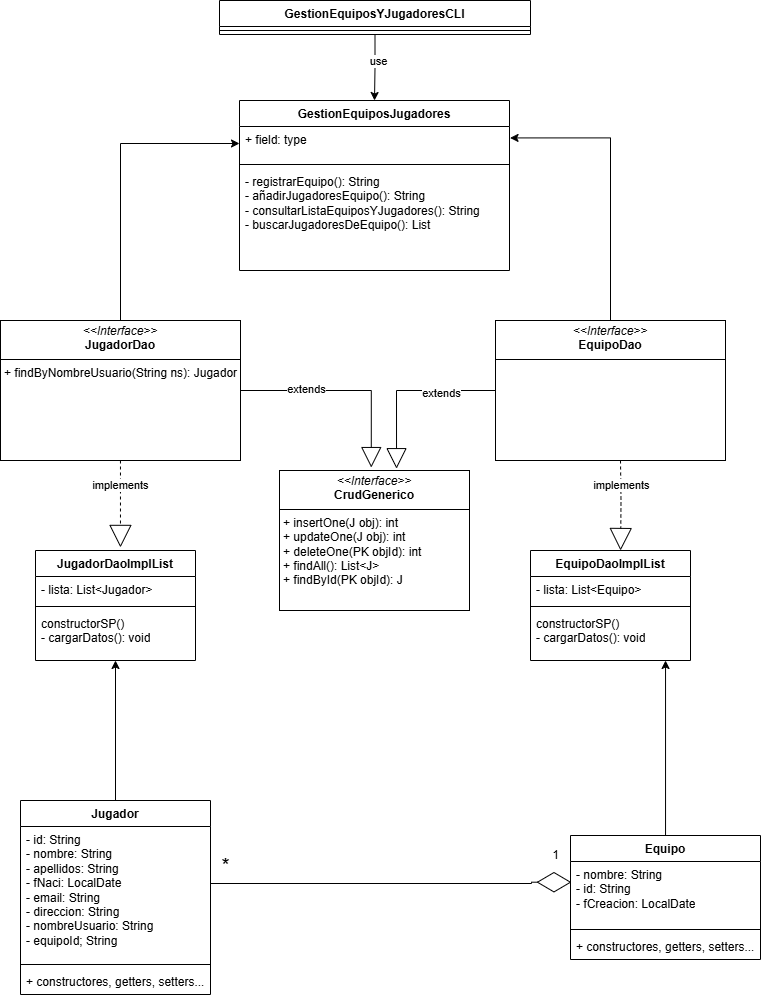

The diagram above was exported from draw.io. Its source (the exported page's mxGraphModel, read from the mxfile embedded in the PNG):
<mxGraphModel dx="1426" dy="1912" grid="1" gridSize="10" guides="1" tooltips="1" connect="1" arrows="1" fold="1" page="1" pageScale="1" pageWidth="827" pageHeight="1169" math="0" shadow="0">
  <root>
    <mxCell id="0" />
    <mxCell id="1" parent="0" />
    <mxCell id="BjNYq6z9dfqfbT37QeWy-6" value="Jugador" style="swimlane;fontStyle=1;align=center;verticalAlign=top;childLayout=stackLayout;horizontal=1;startSize=26;horizontalStack=0;resizeParent=1;resizeParentMax=0;resizeLast=0;collapsible=1;marginBottom=0;whiteSpace=wrap;html=1;" parent="1" vertex="1">
      <mxGeometry x="60" y="690" width="190" height="194" as="geometry" />
    </mxCell>
    <mxCell id="BjNYq6z9dfqfbT37QeWy-7" value="- id: String&lt;div&gt;- nombre: String&lt;/div&gt;&lt;div&gt;- apellidos: String&lt;/div&gt;&lt;div&gt;- fNaci: LocalDate&lt;/div&gt;&lt;div&gt;- email: String&lt;/div&gt;&lt;div&gt;- direccion: String&lt;/div&gt;&lt;div&gt;- nombreUsuario: String&lt;/div&gt;&lt;div&gt;- equipoId; String&lt;/div&gt;" style="text;strokeColor=none;fillColor=none;align=left;verticalAlign=top;spacingLeft=4;spacingRight=4;overflow=hidden;rotatable=0;points=[[0,0.5],[1,0.5]];portConstraint=eastwest;whiteSpace=wrap;html=1;" parent="BjNYq6z9dfqfbT37QeWy-6" vertex="1">
      <mxGeometry y="26" width="190" height="134" as="geometry" />
    </mxCell>
    <mxCell id="BjNYq6z9dfqfbT37QeWy-8" value="" style="line;strokeWidth=1;fillColor=none;align=left;verticalAlign=middle;spacingTop=-1;spacingLeft=3;spacingRight=3;rotatable=0;labelPosition=right;points=[];portConstraint=eastwest;strokeColor=inherit;" parent="BjNYq6z9dfqfbT37QeWy-6" vertex="1">
      <mxGeometry y="160" width="190" height="8" as="geometry" />
    </mxCell>
    <mxCell id="BjNYq6z9dfqfbT37QeWy-9" value="+ constructores, getters, setters..." style="text;strokeColor=none;fillColor=none;align=left;verticalAlign=top;spacingLeft=4;spacingRight=4;overflow=hidden;rotatable=0;points=[[0,0.5],[1,0.5]];portConstraint=eastwest;whiteSpace=wrap;html=1;" parent="BjNYq6z9dfqfbT37QeWy-6" vertex="1">
      <mxGeometry y="168" width="190" height="26" as="geometry" />
    </mxCell>
    <mxCell id="BjNYq6z9dfqfbT37QeWy-10" value="Equipo" style="swimlane;fontStyle=1;align=center;verticalAlign=top;childLayout=stackLayout;horizontal=1;startSize=26;horizontalStack=0;resizeParent=1;resizeParentMax=0;resizeLast=0;collapsible=1;marginBottom=0;whiteSpace=wrap;html=1;" parent="1" vertex="1">
      <mxGeometry x="610" y="725" width="190" height="124" as="geometry" />
    </mxCell>
    <mxCell id="BjNYq6z9dfqfbT37QeWy-11" value="- nombre: String&lt;div&gt;- id: String&lt;/div&gt;&lt;div&gt;- fCreacion: LocalDate&lt;/div&gt;" style="text;strokeColor=none;fillColor=none;align=left;verticalAlign=top;spacingLeft=4;spacingRight=4;overflow=hidden;rotatable=0;points=[[0,0.5],[1,0.5]];portConstraint=eastwest;whiteSpace=wrap;html=1;" parent="BjNYq6z9dfqfbT37QeWy-10" vertex="1">
      <mxGeometry y="26" width="190" height="64" as="geometry" />
    </mxCell>
    <mxCell id="BjNYq6z9dfqfbT37QeWy-12" value="" style="line;strokeWidth=1;fillColor=none;align=left;verticalAlign=middle;spacingTop=-1;spacingLeft=3;spacingRight=3;rotatable=0;labelPosition=right;points=[];portConstraint=eastwest;strokeColor=inherit;" parent="BjNYq6z9dfqfbT37QeWy-10" vertex="1">
      <mxGeometry y="90" width="190" height="8" as="geometry" />
    </mxCell>
    <mxCell id="BjNYq6z9dfqfbT37QeWy-13" value="+ constructores, getters, setters..." style="text;strokeColor=none;fillColor=none;align=left;verticalAlign=top;spacingLeft=4;spacingRight=4;overflow=hidden;rotatable=0;points=[[0,0.5],[1,0.5]];portConstraint=eastwest;whiteSpace=wrap;html=1;" parent="BjNYq6z9dfqfbT37QeWy-10" vertex="1">
      <mxGeometry y="98" width="190" height="26" as="geometry" />
    </mxCell>
    <mxCell id="BjNYq6z9dfqfbT37QeWy-14" style="edgeStyle=orthogonalEdgeStyle;rounded=0;orthogonalLoop=1;jettySize=auto;html=1;entryX=0.005;entryY=0.324;entryDx=0;entryDy=0;entryPerimeter=0;endArrow=diamondThin;endFill=0;endSize=32;" parent="1" source="BjNYq6z9dfqfbT37QeWy-7" target="BjNYq6z9dfqfbT37QeWy-11" edge="1">
      <mxGeometry relative="1" as="geometry">
        <Array as="points">
          <mxPoint x="571" y="773" />
        </Array>
      </mxGeometry>
    </mxCell>
    <mxCell id="BjNYq6z9dfqfbT37QeWy-15" value="1" style="text;html=1;align=center;verticalAlign=middle;resizable=0;points=[];autosize=1;strokeColor=none;fillColor=none;" parent="1" vertex="1">
      <mxGeometry x="580" y="730" width="30" height="30" as="geometry" />
    </mxCell>
    <mxCell id="BjNYq6z9dfqfbT37QeWy-16" value="*" style="text;html=1;align=center;verticalAlign=middle;resizable=0;points=[];autosize=1;strokeColor=none;fillColor=none;spacing=3;fontSize=21;" parent="1" vertex="1">
      <mxGeometry x="250" y="735" width="30" height="40" as="geometry" />
    </mxCell>
    <mxCell id="BjNYq6z9dfqfbT37QeWy-18" value="&lt;p style=&quot;margin:0px;margin-top:4px;text-align:center;&quot;&gt;&lt;i&gt;&amp;lt;&amp;lt;Interface&amp;gt;&amp;gt;&lt;/i&gt;&lt;br&gt;&lt;b&gt;EquipoDao&lt;/b&gt;&lt;/p&gt;&lt;hr size=&quot;1&quot; style=&quot;border-style:solid;&quot;&gt;&lt;p style=&quot;margin:0px;margin-left:4px;&quot;&gt;&lt;br&gt;&lt;/p&gt;" style="verticalAlign=top;align=left;overflow=fill;html=1;whiteSpace=wrap;" parent="1" vertex="1">
      <mxGeometry x="535" y="210" width="230" height="140" as="geometry" />
    </mxCell>
    <mxCell id="BjNYq6z9dfqfbT37QeWy-20" value="&lt;p style=&quot;margin:0px;margin-top:4px;text-align:center;&quot;&gt;&lt;i&gt;&amp;lt;&amp;lt;Interface&amp;gt;&amp;gt;&lt;/i&gt;&lt;br&gt;&lt;b&gt;JugadorDao&lt;/b&gt;&lt;/p&gt;&lt;hr size=&quot;1&quot; style=&quot;border-style:solid;&quot;&gt;&lt;p style=&quot;margin:0px;margin-left:4px;&quot;&gt;+ findByNombreUsuario(String ns): Jugador&lt;/p&gt;" style="verticalAlign=top;align=left;overflow=fill;html=1;whiteSpace=wrap;" parent="1" vertex="1">
      <mxGeometry x="40" y="210" width="240" height="140" as="geometry" />
    </mxCell>
    <mxCell id="BjNYq6z9dfqfbT37QeWy-21" value="&lt;p style=&quot;margin:0px;margin-top:4px;text-align:center;&quot;&gt;&lt;i&gt;&amp;lt;&amp;lt;Interface&amp;gt;&amp;gt;&lt;/i&gt;&lt;br&gt;&lt;b&gt;CrudGenerico&lt;/b&gt;&lt;/p&gt;&lt;hr size=&quot;1&quot; style=&quot;border-style:solid;&quot;&gt;&lt;p style=&quot;margin:0px;margin-left:4px;&quot;&gt;+ insertOne(J obj): int&lt;br&gt;+ updateOne(J obj): int&lt;/p&gt;&lt;p style=&quot;margin:0px;margin-left:4px;&quot;&gt;+ deleteOne(PK objId): int&lt;/p&gt;&lt;p style=&quot;margin:0px;margin-left:4px;&quot;&gt;+ findAll(): List&amp;lt;J&amp;gt;&lt;/p&gt;&lt;p style=&quot;margin:0px;margin-left:4px;&quot;&gt;+ findById(PK objId): J&lt;/p&gt;" style="verticalAlign=top;align=left;overflow=fill;html=1;whiteSpace=wrap;" parent="1" vertex="1">
      <mxGeometry x="319" y="360" width="190" height="140" as="geometry" />
    </mxCell>
    <mxCell id="BjNYq6z9dfqfbT37QeWy-22" style="edgeStyle=orthogonalEdgeStyle;rounded=0;orthogonalLoop=1;jettySize=auto;html=1;entryX=0.483;entryY=-0.021;entryDx=0;entryDy=0;entryPerimeter=0;endArrow=block;endFill=0;endSize=18;" parent="1" source="BjNYq6z9dfqfbT37QeWy-20" target="BjNYq6z9dfqfbT37QeWy-21" edge="1">
      <mxGeometry relative="1" as="geometry" />
    </mxCell>
    <mxCell id="BjNYq6z9dfqfbT37QeWy-23" value="extends" style="edgeLabel;html=1;align=center;verticalAlign=middle;resizable=0;points=[];" parent="BjNYq6z9dfqfbT37QeWy-22" connectable="0" vertex="1">
      <mxGeometry x="-0.3777" y="2" relative="1" as="geometry">
        <mxPoint as="offset" />
      </mxGeometry>
    </mxCell>
    <mxCell id="BjNYq6z9dfqfbT37QeWy-25" style="edgeStyle=orthogonalEdgeStyle;rounded=0;orthogonalLoop=1;jettySize=auto;html=1;entryX=0.616;entryY=-0.013;entryDx=0;entryDy=0;entryPerimeter=0;endArrow=block;endFill=0;endSize=18;exitX=0;exitY=0.5;exitDx=0;exitDy=0;" parent="1" source="BjNYq6z9dfqfbT37QeWy-18" target="BjNYq6z9dfqfbT37QeWy-21" edge="1">
      <mxGeometry relative="1" as="geometry">
        <mxPoint x="260" y="290" as="sourcePoint" />
        <mxPoint x="421" y="367" as="targetPoint" />
      </mxGeometry>
    </mxCell>
    <mxCell id="BjNYq6z9dfqfbT37QeWy-26" value="extends" style="edgeLabel;html=1;align=center;verticalAlign=middle;resizable=0;points=[];" parent="BjNYq6z9dfqfbT37QeWy-25" connectable="0" vertex="1">
      <mxGeometry x="-0.3777" y="2" relative="1" as="geometry">
        <mxPoint as="offset" />
      </mxGeometry>
    </mxCell>
    <mxCell id="BjNYq6z9dfqfbT37QeWy-27" value="JugadorDaoImplList" style="swimlane;fontStyle=1;align=center;verticalAlign=top;childLayout=stackLayout;horizontal=1;startSize=26;horizontalStack=0;resizeParent=1;resizeParentMax=0;resizeLast=0;collapsible=1;marginBottom=0;whiteSpace=wrap;html=1;" parent="1" vertex="1">
      <mxGeometry x="75" y="440" width="160" height="110" as="geometry" />
    </mxCell>
    <mxCell id="BjNYq6z9dfqfbT37QeWy-28" value="- lista: List&amp;lt;Jugador&amp;gt;" style="text;strokeColor=none;fillColor=none;align=left;verticalAlign=top;spacingLeft=4;spacingRight=4;overflow=hidden;rotatable=0;points=[[0,0.5],[1,0.5]];portConstraint=eastwest;whiteSpace=wrap;html=1;" parent="BjNYq6z9dfqfbT37QeWy-27" vertex="1">
      <mxGeometry y="26" width="160" height="26" as="geometry" />
    </mxCell>
    <mxCell id="BjNYq6z9dfqfbT37QeWy-29" value="" style="line;strokeWidth=1;fillColor=none;align=left;verticalAlign=middle;spacingTop=-1;spacingLeft=3;spacingRight=3;rotatable=0;labelPosition=right;points=[];portConstraint=eastwest;strokeColor=inherit;" parent="BjNYq6z9dfqfbT37QeWy-27" vertex="1">
      <mxGeometry y="52" width="160" height="8" as="geometry" />
    </mxCell>
    <mxCell id="BjNYq6z9dfqfbT37QeWy-30" value="constructorSP()&lt;div&gt;- cargarDatos(): void&lt;/div&gt;" style="text;strokeColor=none;fillColor=none;align=left;verticalAlign=top;spacingLeft=4;spacingRight=4;overflow=hidden;rotatable=0;points=[[0,0.5],[1,0.5]];portConstraint=eastwest;whiteSpace=wrap;html=1;" parent="BjNYq6z9dfqfbT37QeWy-27" vertex="1">
      <mxGeometry y="60" width="160" height="50" as="geometry" />
    </mxCell>
    <mxCell id="BjNYq6z9dfqfbT37QeWy-31" value="EquipoDaoImplList" style="swimlane;fontStyle=1;align=center;verticalAlign=top;childLayout=stackLayout;horizontal=1;startSize=26;horizontalStack=0;resizeParent=1;resizeParentMax=0;resizeLast=0;collapsible=1;marginBottom=0;whiteSpace=wrap;html=1;" parent="1" vertex="1">
      <mxGeometry x="570" y="440" width="160" height="110" as="geometry" />
    </mxCell>
    <mxCell id="BjNYq6z9dfqfbT37QeWy-32" value="- lista: List&amp;lt;Equipo&amp;gt;" style="text;strokeColor=none;fillColor=none;align=left;verticalAlign=top;spacingLeft=4;spacingRight=4;overflow=hidden;rotatable=0;points=[[0,0.5],[1,0.5]];portConstraint=eastwest;whiteSpace=wrap;html=1;" parent="BjNYq6z9dfqfbT37QeWy-31" vertex="1">
      <mxGeometry y="26" width="160" height="26" as="geometry" />
    </mxCell>
    <mxCell id="BjNYq6z9dfqfbT37QeWy-33" value="" style="line;strokeWidth=1;fillColor=none;align=left;verticalAlign=middle;spacingTop=-1;spacingLeft=3;spacingRight=3;rotatable=0;labelPosition=right;points=[];portConstraint=eastwest;strokeColor=inherit;" parent="BjNYq6z9dfqfbT37QeWy-31" vertex="1">
      <mxGeometry y="52" width="160" height="8" as="geometry" />
    </mxCell>
    <mxCell id="BjNYq6z9dfqfbT37QeWy-34" value="constructorSP()&lt;div&gt;- cargarDatos(): void&lt;/div&gt;" style="text;strokeColor=none;fillColor=none;align=left;verticalAlign=top;spacingLeft=4;spacingRight=4;overflow=hidden;rotatable=0;points=[[0,0.5],[1,0.5]];portConstraint=eastwest;whiteSpace=wrap;html=1;" parent="BjNYq6z9dfqfbT37QeWy-31" vertex="1">
      <mxGeometry y="60" width="160" height="50" as="geometry" />
    </mxCell>
    <mxCell id="BjNYq6z9dfqfbT37QeWy-35" style="edgeStyle=orthogonalEdgeStyle;rounded=0;orthogonalLoop=1;jettySize=auto;html=1;entryX=0.531;entryY=-0.028;entryDx=0;entryDy=0;entryPerimeter=0;dashed=1;endArrow=block;endFill=0;endSize=20;" parent="1" source="BjNYq6z9dfqfbT37QeWy-20" target="BjNYq6z9dfqfbT37QeWy-27" edge="1">
      <mxGeometry relative="1" as="geometry" />
    </mxCell>
    <mxCell id="BjNYq6z9dfqfbT37QeWy-36" value="implements" style="edgeLabel;html=1;align=center;verticalAlign=middle;resizable=0;points=[];" parent="BjNYq6z9dfqfbT37QeWy-35" connectable="0" vertex="1">
      <mxGeometry x="-0.4487" relative="1" as="geometry">
        <mxPoint as="offset" />
      </mxGeometry>
    </mxCell>
    <mxCell id="BjNYq6z9dfqfbT37QeWy-37" style="edgeStyle=orthogonalEdgeStyle;rounded=0;orthogonalLoop=1;jettySize=auto;html=1;entryX=0.563;entryY=0;entryDx=0;entryDy=0;entryPerimeter=0;dashed=1;endArrow=block;endFill=0;endSize=20;" parent="1" target="BjNYq6z9dfqfbT37QeWy-31" edge="1">
      <mxGeometry relative="1" as="geometry">
        <mxPoint x="660" y="350" as="sourcePoint" />
        <mxPoint x="660" y="438" as="targetPoint" />
      </mxGeometry>
    </mxCell>
    <mxCell id="BjNYq6z9dfqfbT37QeWy-38" value="implements" style="edgeLabel;html=1;align=center;verticalAlign=middle;resizable=0;points=[];" parent="BjNYq6z9dfqfbT37QeWy-37" connectable="0" vertex="1">
      <mxGeometry x="-0.4487" relative="1" as="geometry">
        <mxPoint as="offset" />
      </mxGeometry>
    </mxCell>
    <mxCell id="BjNYq6z9dfqfbT37QeWy-39" style="edgeStyle=orthogonalEdgeStyle;rounded=0;orthogonalLoop=1;jettySize=auto;html=1;entryX=0.5;entryY=1;entryDx=0;entryDy=0;entryPerimeter=0;" parent="1" source="BjNYq6z9dfqfbT37QeWy-6" target="BjNYq6z9dfqfbT37QeWy-30" edge="1">
      <mxGeometry relative="1" as="geometry" />
    </mxCell>
    <mxCell id="BjNYq6z9dfqfbT37QeWy-40" style="edgeStyle=orthogonalEdgeStyle;rounded=0;orthogonalLoop=1;jettySize=auto;html=1;entryX=0.844;entryY=1;entryDx=0;entryDy=0;entryPerimeter=0;" parent="1" source="BjNYq6z9dfqfbT37QeWy-10" target="BjNYq6z9dfqfbT37QeWy-34" edge="1">
      <mxGeometry relative="1" as="geometry" />
    </mxCell>
    <mxCell id="BjNYq6z9dfqfbT37QeWy-50" style="edgeStyle=orthogonalEdgeStyle;rounded=0;orthogonalLoop=1;jettySize=auto;html=1;" parent="1" source="BjNYq6z9dfqfbT37QeWy-20" target="bhag1sGJmtUOUbKwFSUU-6" edge="1">
      <mxGeometry relative="1" as="geometry">
        <mxPoint x="159.9599999999998" y="66.85799999999995" as="targetPoint" />
      </mxGeometry>
    </mxCell>
    <mxCell id="BjNYq6z9dfqfbT37QeWy-51" style="edgeStyle=orthogonalEdgeStyle;rounded=0;orthogonalLoop=1;jettySize=auto;html=1;entryX=1.002;entryY=0.336;entryDx=0;entryDy=0;entryPerimeter=0;" parent="1" source="BjNYq6z9dfqfbT37QeWy-18" target="bhag1sGJmtUOUbKwFSUU-6" edge="1">
      <mxGeometry relative="1" as="geometry">
        <mxPoint x="665.72" y="66.85799999999995" as="targetPoint" />
      </mxGeometry>
    </mxCell>
    <mxCell id="bhag1sGJmtUOUbKwFSUU-5" value="GestionEquiposJugadores" style="swimlane;fontStyle=1;align=center;verticalAlign=top;childLayout=stackLayout;horizontal=1;startSize=26;horizontalStack=0;resizeParent=1;resizeParentMax=0;resizeLast=0;collapsible=1;marginBottom=0;whiteSpace=wrap;html=1;" parent="1" vertex="1">
      <mxGeometry x="279" y="-10" width="270" height="170" as="geometry" />
    </mxCell>
    <mxCell id="bhag1sGJmtUOUbKwFSUU-6" value="+ field: type" style="text;strokeColor=none;fillColor=none;align=left;verticalAlign=top;spacingLeft=4;spacingRight=4;overflow=hidden;rotatable=0;points=[[0,0.5],[1,0.5]];portConstraint=eastwest;whiteSpace=wrap;html=1;" parent="bhag1sGJmtUOUbKwFSUU-5" vertex="1">
      <mxGeometry y="26" width="270" height="34" as="geometry" />
    </mxCell>
    <mxCell id="bhag1sGJmtUOUbKwFSUU-7" value="" style="line;strokeWidth=1;fillColor=none;align=left;verticalAlign=middle;spacingTop=-1;spacingLeft=3;spacingRight=3;rotatable=0;labelPosition=right;points=[];portConstraint=eastwest;strokeColor=inherit;" parent="bhag1sGJmtUOUbKwFSUU-5" vertex="1">
      <mxGeometry y="60" width="270" height="8" as="geometry" />
    </mxCell>
    <mxCell id="bhag1sGJmtUOUbKwFSUU-8" value="- registrarEquipo(): String&lt;div&gt;- añadirJugadoresEquipo(): String&lt;/div&gt;&lt;div&gt;- consultarListaEquiposYJugadores(): String&lt;/div&gt;&lt;div&gt;- buscarJugadoresDeEquipo(): List&lt;/div&gt;&lt;div&gt;&lt;br&gt;&lt;/div&gt;" style="text;strokeColor=none;fillColor=none;align=left;verticalAlign=top;spacingLeft=4;spacingRight=4;overflow=hidden;rotatable=0;points=[[0,0.5],[1,0.5]];portConstraint=eastwest;whiteSpace=wrap;html=1;" parent="bhag1sGJmtUOUbKwFSUU-5" vertex="1">
      <mxGeometry y="68" width="270" height="102" as="geometry" />
    </mxCell>
    <mxCell id="GBk_Hs4NFw1JOmsFpFUE-5" style="edgeStyle=orthogonalEdgeStyle;rounded=0;orthogonalLoop=1;jettySize=auto;html=1;entryX=0.5;entryY=0;entryDx=0;entryDy=0;" parent="1" source="GBk_Hs4NFw1JOmsFpFUE-1" target="bhag1sGJmtUOUbKwFSUU-5" edge="1">
      <mxGeometry relative="1" as="geometry" />
    </mxCell>
    <mxCell id="GBk_Hs4NFw1JOmsFpFUE-6" value="use" style="edgeLabel;html=1;align=center;verticalAlign=middle;resizable=0;points=[];" parent="GBk_Hs4NFw1JOmsFpFUE-5" connectable="0" vertex="1">
      <mxGeometry x="-0.2119" y="3" relative="1" as="geometry">
        <mxPoint as="offset" />
      </mxGeometry>
    </mxCell>
    <mxCell id="GBk_Hs4NFw1JOmsFpFUE-1" value="GestionEquiposYJugadoresCLI" style="swimlane;fontStyle=1;align=center;verticalAlign=top;childLayout=stackLayout;horizontal=1;startSize=26;horizontalStack=0;resizeParent=1;resizeParentMax=0;resizeLast=0;collapsible=1;marginBottom=0;whiteSpace=wrap;html=1;" parent="1" vertex="1">
      <mxGeometry x="259" y="-110" width="311" height="34" as="geometry" />
    </mxCell>
    <mxCell id="GBk_Hs4NFw1JOmsFpFUE-3" value="" style="line;strokeWidth=1;fillColor=none;align=left;verticalAlign=middle;spacingTop=-1;spacingLeft=3;spacingRight=3;rotatable=0;labelPosition=right;points=[];portConstraint=eastwest;strokeColor=inherit;" parent="GBk_Hs4NFw1JOmsFpFUE-1" vertex="1">
      <mxGeometry y="26" width="311" height="8" as="geometry" />
    </mxCell>
  </root>
</mxGraphModel>